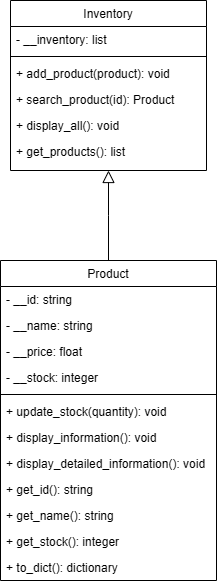

The diagram above was exported from draw.io. Its source (the exported page's mxGraphModel, read from the mxfile embedded in the PNG):
<mxGraphModel dx="1414" dy="789" grid="1" gridSize="10" guides="1" tooltips="1" connect="1" arrows="1" fold="1" page="1" pageScale="1" pageWidth="827" pageHeight="1169" background="light-dark(#FFFFFF,#121212)" math="0" shadow="0">
  <root>
    <mxCell id="WIyWlLk6GJQsqaUBKTNV-0" />
    <mxCell id="WIyWlLk6GJQsqaUBKTNV-1" parent="WIyWlLk6GJQsqaUBKTNV-0" />
    <mxCell id="zkfFHV4jXpPFQw0GAbJ--0" parent="WIyWlLk6GJQsqaUBKTNV-1" style="swimlane;fontStyle=0;align=center;verticalAlign=top;childLayout=stackLayout;horizontal=1;startSize=26;horizontalStack=0;resizeParent=1;resizeLast=0;collapsible=1;marginBottom=0;rounded=0;shadow=0;strokeWidth=1;" value="Inventory" vertex="1">
      <mxGeometry height="170" width="196" x="316" y="130" as="geometry">
        <mxRectangle height="26" width="160" x="334" y="130" as="alternateBounds" />
      </mxGeometry>
    </mxCell>
    <mxCell id="zkfFHV4jXpPFQw0GAbJ--1" parent="zkfFHV4jXpPFQw0GAbJ--0" style="text;align=left;verticalAlign=top;spacingLeft=4;spacingRight=4;overflow=hidden;rotatable=0;points=[[0,0.5],[1,0.5]];portConstraint=eastwest;" value="- __inventory: list" vertex="1">
      <mxGeometry height="26" width="196" y="26" as="geometry" />
    </mxCell>
    <mxCell id="zkfFHV4jXpPFQw0GAbJ--4" parent="zkfFHV4jXpPFQw0GAbJ--0" style="line;html=1;strokeWidth=1;align=left;verticalAlign=middle;spacingTop=-1;spacingLeft=3;spacingRight=3;rotatable=0;labelPosition=right;points=[];portConstraint=eastwest;" value="" vertex="1">
      <mxGeometry height="8" width="196" y="52" as="geometry" />
    </mxCell>
    <mxCell id="zkfFHV4jXpPFQw0GAbJ--5" parent="zkfFHV4jXpPFQw0GAbJ--0" style="text;align=left;verticalAlign=top;spacingLeft=4;spacingRight=4;overflow=hidden;rotatable=0;points=[[0,0.5],[1,0.5]];portConstraint=eastwest;" value="+ add_product(product): void" vertex="1">
      <mxGeometry height="26" width="196" y="60" as="geometry" />
    </mxCell>
    <mxCell id="5-JoQ0D-yltyHtmb6JMt-4" parent="zkfFHV4jXpPFQw0GAbJ--0" style="text;align=left;verticalAlign=top;spacingLeft=4;spacingRight=4;overflow=hidden;rotatable=0;points=[[0,0.5],[1,0.5]];portConstraint=eastwest;" value="+ search_product(id): Product" vertex="1">
      <mxGeometry height="26" width="196" y="86" as="geometry" />
    </mxCell>
    <mxCell id="5-JoQ0D-yltyHtmb6JMt-5" parent="zkfFHV4jXpPFQw0GAbJ--0" style="text;align=left;verticalAlign=top;spacingLeft=4;spacingRight=4;overflow=hidden;rotatable=0;points=[[0,0.5],[1,0.5]];portConstraint=eastwest;" value="+ display_all(): void" vertex="1">
      <mxGeometry height="26" width="196" y="112" as="geometry" />
    </mxCell>
    <mxCell id="5-JoQ0D-yltyHtmb6JMt-6" parent="zkfFHV4jXpPFQw0GAbJ--0" style="text;align=left;verticalAlign=top;spacingLeft=4;spacingRight=4;overflow=hidden;rotatable=0;points=[[0,0.5],[1,0.5]];portConstraint=eastwest;" value="+ get_products(): list" vertex="1">
      <mxGeometry height="26" width="196" y="138" as="geometry" />
    </mxCell>
    <mxCell id="zkfFHV4jXpPFQw0GAbJ--6" parent="WIyWlLk6GJQsqaUBKTNV-1" style="swimlane;fontStyle=0;align=center;verticalAlign=top;childLayout=stackLayout;horizontal=1;startSize=26;horizontalStack=0;resizeParent=1;resizeLast=0;collapsible=1;marginBottom=0;rounded=0;shadow=0;strokeWidth=1;" value="Product" vertex="1">
      <mxGeometry height="320" width="216" x="306" y="390" as="geometry">
        <mxRectangle height="26" width="160" x="130" y="380" as="alternateBounds" />
      </mxGeometry>
    </mxCell>
    <mxCell id="zkfFHV4jXpPFQw0GAbJ--7" parent="zkfFHV4jXpPFQw0GAbJ--6" style="text;align=left;verticalAlign=top;spacingLeft=4;spacingRight=4;overflow=hidden;rotatable=0;points=[[0,0.5],[1,0.5]];portConstraint=eastwest;" value="- __id: string" vertex="1">
      <mxGeometry height="26" width="216" y="26" as="geometry" />
    </mxCell>
    <mxCell id="zkfFHV4jXpPFQw0GAbJ--8" parent="zkfFHV4jXpPFQw0GAbJ--6" style="text;align=left;verticalAlign=top;spacingLeft=4;spacingRight=4;overflow=hidden;rotatable=0;points=[[0,0.5],[1,0.5]];portConstraint=eastwest;rounded=0;shadow=0;html=0;" value="- __name: string" vertex="1">
      <mxGeometry height="26" width="216" y="52" as="geometry" />
    </mxCell>
    <mxCell id="5-JoQ0D-yltyHtmb6JMt-8" parent="zkfFHV4jXpPFQw0GAbJ--6" style="text;align=left;verticalAlign=top;spacingLeft=4;spacingRight=4;overflow=hidden;rotatable=0;points=[[0,0.5],[1,0.5]];portConstraint=eastwest;rounded=0;shadow=0;html=0;" value="- __price: float" vertex="1">
      <mxGeometry height="26" width="216" y="78" as="geometry" />
    </mxCell>
    <mxCell id="5-JoQ0D-yltyHtmb6JMt-7" parent="zkfFHV4jXpPFQw0GAbJ--6" style="text;align=left;verticalAlign=top;spacingLeft=4;spacingRight=4;overflow=hidden;rotatable=0;points=[[0,0.5],[1,0.5]];portConstraint=eastwest;rounded=0;shadow=0;html=0;" value="- __stock: integer" vertex="1">
      <mxGeometry height="26" width="216" y="104" as="geometry" />
    </mxCell>
    <mxCell id="zkfFHV4jXpPFQw0GAbJ--9" parent="zkfFHV4jXpPFQw0GAbJ--6" style="line;html=1;strokeWidth=1;align=left;verticalAlign=middle;spacingTop=-1;spacingLeft=3;spacingRight=3;rotatable=0;labelPosition=right;points=[];portConstraint=eastwest;" value="" vertex="1">
      <mxGeometry height="8" width="216" y="130" as="geometry" />
    </mxCell>
    <mxCell id="zkfFHV4jXpPFQw0GAbJ--11" parent="zkfFHV4jXpPFQw0GAbJ--6" style="text;align=left;verticalAlign=top;spacingLeft=4;spacingRight=4;overflow=hidden;rotatable=0;points=[[0,0.5],[1,0.5]];portConstraint=eastwest;" value="+ update_stock(quantity): void" vertex="1">
      <mxGeometry height="26" width="216" y="138" as="geometry" />
    </mxCell>
    <mxCell id="zkfFHV4jXpPFQw0GAbJ--10" parent="zkfFHV4jXpPFQw0GAbJ--6" style="text;align=left;verticalAlign=top;spacingLeft=4;spacingRight=4;overflow=hidden;rotatable=0;points=[[0,0.5],[1,0.5]];portConstraint=eastwest;fontStyle=0" value="+ display_information(): void" vertex="1">
      <mxGeometry height="26" width="216" y="164" as="geometry" />
    </mxCell>
    <mxCell id="5-JoQ0D-yltyHtmb6JMt-10" parent="zkfFHV4jXpPFQw0GAbJ--6" style="text;align=left;verticalAlign=top;spacingLeft=4;spacingRight=4;overflow=hidden;rotatable=0;points=[[0,0.5],[1,0.5]];portConstraint=eastwest;fontStyle=0" value="+ display_detailed_information(): void" vertex="1">
      <mxGeometry height="26" width="216" y="190" as="geometry" />
    </mxCell>
    <mxCell id="5-JoQ0D-yltyHtmb6JMt-9" parent="zkfFHV4jXpPFQw0GAbJ--6" style="text;align=left;verticalAlign=top;spacingLeft=4;spacingRight=4;overflow=hidden;rotatable=0;points=[[0,0.5],[1,0.5]];portConstraint=eastwest;fontStyle=0" value="+ get_id(): string" vertex="1">
      <mxGeometry height="26" width="216" y="216" as="geometry" />
    </mxCell>
    <mxCell id="5-JoQ0D-yltyHtmb6JMt-12" parent="zkfFHV4jXpPFQw0GAbJ--6" style="text;align=left;verticalAlign=top;spacingLeft=4;spacingRight=4;overflow=hidden;rotatable=0;points=[[0,0.5],[1,0.5]];portConstraint=eastwest;fontStyle=0" value="+ get_name(): string" vertex="1">
      <mxGeometry height="26" width="216" y="242" as="geometry" />
    </mxCell>
    <mxCell id="5-JoQ0D-yltyHtmb6JMt-11" parent="zkfFHV4jXpPFQw0GAbJ--6" style="text;align=left;verticalAlign=top;spacingLeft=4;spacingRight=4;overflow=hidden;rotatable=0;points=[[0,0.5],[1,0.5]];portConstraint=eastwest;fontStyle=0" value="+ get_stock(): integer" vertex="1">
      <mxGeometry height="26" width="216" y="268" as="geometry" />
    </mxCell>
    <mxCell id="5-JoQ0D-yltyHtmb6JMt-13" parent="zkfFHV4jXpPFQw0GAbJ--6" style="text;align=left;verticalAlign=top;spacingLeft=4;spacingRight=4;overflow=hidden;rotatable=0;points=[[0,0.5],[1,0.5]];portConstraint=eastwest;fontStyle=0" value="+ to_dict(): dictionary" vertex="1">
      <mxGeometry height="26" width="216" y="294" as="geometry" />
    </mxCell>
    <mxCell id="zkfFHV4jXpPFQw0GAbJ--12" edge="1" parent="WIyWlLk6GJQsqaUBKTNV-1" source="zkfFHV4jXpPFQw0GAbJ--6" style="endArrow=block;endSize=10;endFill=0;shadow=0;strokeWidth=1;rounded=0;curved=0;edgeStyle=elbowEdgeStyle;elbow=vertical;" target="zkfFHV4jXpPFQw0GAbJ--0" value="">
      <mxGeometry relative="1" width="160" as="geometry">
        <mxPoint x="200" y="203" as="sourcePoint" />
        <mxPoint x="200" y="203" as="targetPoint" />
      </mxGeometry>
    </mxCell>
  </root>
</mxGraphModel>